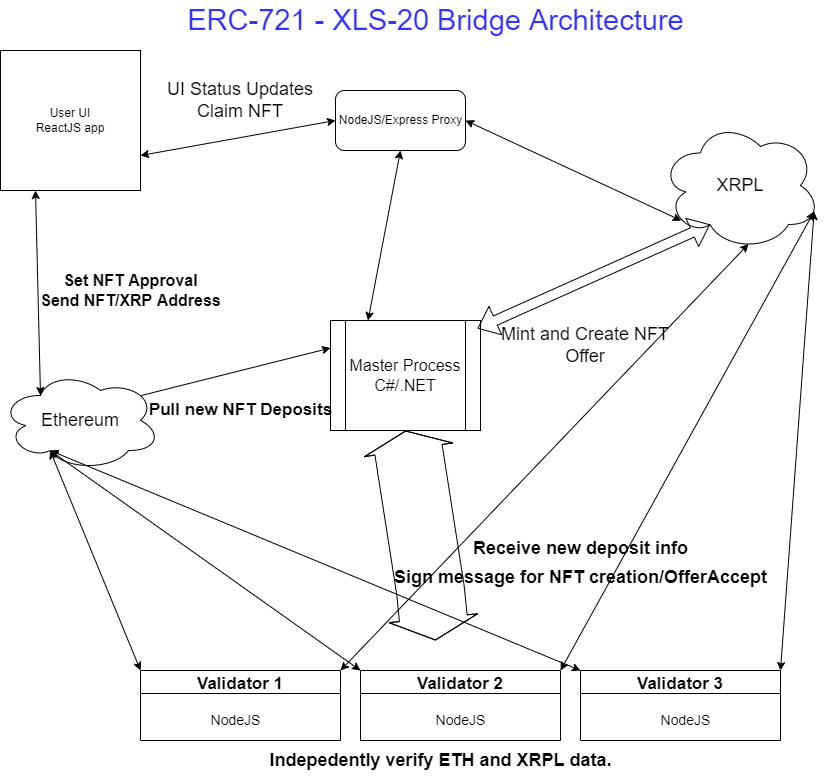

The diagram above was exported from draw.io. Its source (the exported page's mxGraphModel, read from the mxfile embedded in the PNG):
<mxGraphModel dx="1422" dy="794" grid="1" gridSize="10" guides="1" tooltips="1" connect="1" arrows="1" fold="1" page="1" pageScale="1" pageWidth="850" pageHeight="1100" math="0" shadow="0">
  <root>
    <mxCell id="0" />
    <mxCell id="1" parent="0" />
    <mxCell id="uxVGsSt-EmA0ZZSfZXsL-1" value="User UI&lt;br&gt;ReactJS app" style="whiteSpace=wrap;html=1;aspect=fixed;" parent="1" vertex="1">
      <mxGeometry x="40" y="70" width="140" height="140" as="geometry" />
    </mxCell>
    <mxCell id="uxVGsSt-EmA0ZZSfZXsL-2" value="&lt;span style=&quot;font-size: 18px&quot;&gt;Ethereum&lt;br&gt;&lt;/span&gt;" style="ellipse;shape=cloud;whiteSpace=wrap;html=1;" parent="1" vertex="1">
      <mxGeometry x="40" y="390" width="160" height="100" as="geometry" />
    </mxCell>
    <mxCell id="uxVGsSt-EmA0ZZSfZXsL-4" value="Set NFT Approval&lt;br&gt;Send NFT/XRP Address" style="text;strokeColor=none;fillColor=none;html=1;fontSize=16;fontStyle=1;verticalAlign=middle;align=center;" parent="1" vertex="1">
      <mxGeometry x="120" y="290" width="100" height="40" as="geometry" />
    </mxCell>
    <mxCell id="uxVGsSt-EmA0ZZSfZXsL-7" value="" style="endArrow=classic;startArrow=classic;html=1;rounded=0;exitX=0.25;exitY=0.25;exitDx=0;exitDy=0;exitPerimeter=0;entryX=0.25;entryY=1;entryDx=0;entryDy=0;" parent="1" source="uxVGsSt-EmA0ZZSfZXsL-2" target="uxVGsSt-EmA0ZZSfZXsL-1" edge="1">
      <mxGeometry width="50" height="50" relative="1" as="geometry">
        <mxPoint x="80" y="390" as="sourcePoint" />
        <mxPoint x="80" y="220" as="targetPoint" />
      </mxGeometry>
    </mxCell>
    <mxCell id="uxVGsSt-EmA0ZZSfZXsL-8" value="Master Process&lt;br&gt;C#/.NET" style="shape=process;whiteSpace=wrap;html=1;backgroundOutline=1;fontSize=16;" parent="1" vertex="1">
      <mxGeometry x="370" y="340" width="150" height="110" as="geometry" />
    </mxCell>
    <mxCell id="uxVGsSt-EmA0ZZSfZXsL-11" value="Pull new NFT Deposits" style="text;strokeColor=none;fillColor=none;html=1;fontSize=17;fontStyle=1;verticalAlign=middle;align=center;" parent="1" vertex="1">
      <mxGeometry x="230" y="410" width="100" height="40" as="geometry" />
    </mxCell>
    <mxCell id="uxVGsSt-EmA0ZZSfZXsL-12" value="Validator 3" style="swimlane;fontSize=17;" parent="1" vertex="1">
      <mxGeometry x="620" y="690" width="200" height="70" as="geometry" />
    </mxCell>
    <mxCell id="d3SKt4l2uF4QlXGXOtue-14" value="&lt;font color=&quot;#000000&quot; style=&quot;font-size: 14px&quot;&gt;NodeJS&lt;/font&gt;" style="text;html=1;resizable=0;autosize=1;align=center;verticalAlign=middle;points=[];fillColor=none;strokeColor=none;rounded=0;fontSize=29;fontColor=#3333FF;" parent="uxVGsSt-EmA0ZZSfZXsL-12" vertex="1">
      <mxGeometry x="70" y="20" width="70" height="50" as="geometry" />
    </mxCell>
    <mxCell id="uxVGsSt-EmA0ZZSfZXsL-14" value="Validator 1" style="swimlane;fontSize=17;" parent="1" vertex="1">
      <mxGeometry x="180" y="690" width="200" height="70" as="geometry" />
    </mxCell>
    <mxCell id="d3SKt4l2uF4QlXGXOtue-12" value="&lt;font color=&quot;#000000&quot; style=&quot;font-size: 14px&quot;&gt;NodeJS&lt;/font&gt;" style="text;html=1;resizable=0;autosize=1;align=center;verticalAlign=middle;points=[];fillColor=none;strokeColor=none;rounded=0;fontSize=29;fontColor=#3333FF;" parent="uxVGsSt-EmA0ZZSfZXsL-14" vertex="1">
      <mxGeometry x="60" y="20" width="70" height="50" as="geometry" />
    </mxCell>
    <mxCell id="uxVGsSt-EmA0ZZSfZXsL-15" value="Validator 2" style="swimlane;fontSize=17;" parent="1" vertex="1">
      <mxGeometry x="400" y="690" width="200" height="70" as="geometry" />
    </mxCell>
    <mxCell id="d3SKt4l2uF4QlXGXOtue-13" value="&lt;font color=&quot;#000000&quot; style=&quot;font-size: 14px&quot;&gt;NodeJS&lt;/font&gt;" style="text;html=1;resizable=0;autosize=1;align=center;verticalAlign=middle;points=[];fillColor=none;strokeColor=none;rounded=0;fontSize=29;fontColor=#3333FF;" parent="uxVGsSt-EmA0ZZSfZXsL-15" vertex="1">
      <mxGeometry x="65" y="20" width="70" height="50" as="geometry" />
    </mxCell>
    <mxCell id="uxVGsSt-EmA0ZZSfZXsL-20" value="" style="shape=flexArrow;endArrow=classic;startArrow=classic;html=1;rounded=0;fontSize=17;entryX=0.5;entryY=1;entryDx=0;entryDy=0;width=68;startSize=6.97;" parent="1" target="uxVGsSt-EmA0ZZSfZXsL-8" edge="1">
      <mxGeometry width="100" height="100" relative="1" as="geometry">
        <mxPoint x="475" y="660" as="sourcePoint" />
        <mxPoint x="460" y="590" as="targetPoint" />
        <Array as="points">
          <mxPoint x="470" y="610" />
        </Array>
      </mxGeometry>
    </mxCell>
    <mxCell id="uxVGsSt-EmA0ZZSfZXsL-21" value="&lt;span style=&quot;font-size: 18px&quot;&gt;Receive new deposit info&lt;br&gt;Sign message for NFT creation/OfferAccept&lt;br&gt;&lt;/span&gt;" style="text;strokeColor=none;fillColor=none;html=1;fontSize=24;fontStyle=1;verticalAlign=middle;align=center;" parent="1" vertex="1">
      <mxGeometry x="570" y="560" width="100" height="40" as="geometry" />
    </mxCell>
    <mxCell id="uxVGsSt-EmA0ZZSfZXsL-22" value="" style="endArrow=classic;startArrow=classic;html=1;rounded=0;fontSize=18;entryX=0.31;entryY=0.8;entryDx=0;entryDy=0;entryPerimeter=0;exitX=0;exitY=0;exitDx=0;exitDy=0;" parent="1" source="uxVGsSt-EmA0ZZSfZXsL-14" target="uxVGsSt-EmA0ZZSfZXsL-2" edge="1">
      <mxGeometry width="50" height="50" relative="1" as="geometry">
        <mxPoint x="400" y="610" as="sourcePoint" />
        <mxPoint x="450" y="560" as="targetPoint" />
      </mxGeometry>
    </mxCell>
    <mxCell id="uxVGsSt-EmA0ZZSfZXsL-23" value="" style="endArrow=classic;startArrow=classic;html=1;rounded=0;fontSize=18;entryX=0.31;entryY=0.8;entryDx=0;entryDy=0;entryPerimeter=0;exitX=0;exitY=0;exitDx=0;exitDy=0;" parent="1" source="uxVGsSt-EmA0ZZSfZXsL-15" target="uxVGsSt-EmA0ZZSfZXsL-2" edge="1">
      <mxGeometry width="50" height="50" relative="1" as="geometry">
        <mxPoint x="400" y="610" as="sourcePoint" />
        <mxPoint x="450" y="560" as="targetPoint" />
      </mxGeometry>
    </mxCell>
    <mxCell id="uxVGsSt-EmA0ZZSfZXsL-24" value="" style="endArrow=classic;startArrow=classic;html=1;rounded=0;fontSize=18;entryX=0.31;entryY=0.8;entryDx=0;entryDy=0;entryPerimeter=0;exitX=0;exitY=0;exitDx=0;exitDy=0;" parent="1" source="uxVGsSt-EmA0ZZSfZXsL-12" target="uxVGsSt-EmA0ZZSfZXsL-2" edge="1">
      <mxGeometry width="50" height="50" relative="1" as="geometry">
        <mxPoint x="400" y="610" as="sourcePoint" />
        <mxPoint x="450" y="560" as="targetPoint" />
      </mxGeometry>
    </mxCell>
    <mxCell id="uxVGsSt-EmA0ZZSfZXsL-25" value="Indepedently verify ETH and XRPL data." style="text;strokeColor=none;fillColor=none;html=1;fontSize=18;fontStyle=1;verticalAlign=middle;align=center;" parent="1" vertex="1">
      <mxGeometry x="430" y="760" width="100" height="40" as="geometry" />
    </mxCell>
    <mxCell id="uxVGsSt-EmA0ZZSfZXsL-26" value="XRPL" style="ellipse;shape=cloud;whiteSpace=wrap;html=1;fontSize=18;" parent="1" vertex="1">
      <mxGeometry x="700" y="140" width="160" height="130" as="geometry" />
    </mxCell>
    <mxCell id="uxVGsSt-EmA0ZZSfZXsL-27" value="" style="shape=flexArrow;endArrow=classic;startArrow=classic;html=1;rounded=0;fontSize=18;entryX=0.31;entryY=0.8;entryDx=0;entryDy=0;entryPerimeter=0;exitX=0.98;exitY=0.073;exitDx=0;exitDy=0;exitPerimeter=0;" parent="1" source="uxVGsSt-EmA0ZZSfZXsL-8" target="uxVGsSt-EmA0ZZSfZXsL-26" edge="1">
      <mxGeometry width="100" height="100" relative="1" as="geometry">
        <mxPoint x="510" y="360" as="sourcePoint" />
        <mxPoint x="650" y="190" as="targetPoint" />
      </mxGeometry>
    </mxCell>
    <mxCell id="uxVGsSt-EmA0ZZSfZXsL-28" value="Mint and Create NFT Offer" style="text;html=1;strokeColor=none;fillColor=none;align=center;verticalAlign=middle;whiteSpace=wrap;rounded=0;fontSize=18;" parent="1" vertex="1">
      <mxGeometry x="520" y="350" width="210" height="30" as="geometry" />
    </mxCell>
    <mxCell id="uxVGsSt-EmA0ZZSfZXsL-32" value="UI Status Updates&lt;br&gt;Claim NFT" style="text;html=1;strokeColor=none;fillColor=none;align=center;verticalAlign=middle;whiteSpace=wrap;rounded=0;fontSize=18;" parent="1" vertex="1">
      <mxGeometry x="190" y="90" width="180" height="60" as="geometry" />
    </mxCell>
    <mxCell id="d3SKt4l2uF4QlXGXOtue-1" value="" style="rounded=1;whiteSpace=wrap;html=1;" parent="1" vertex="1">
      <mxGeometry x="375" y="110" width="130" height="60" as="geometry" />
    </mxCell>
    <mxCell id="d3SKt4l2uF4QlXGXOtue-2" value="" style="endArrow=classic;startArrow=classic;html=1;rounded=0;entryX=0.5;entryY=1;entryDx=0;entryDy=0;exitX=0.25;exitY=0;exitDx=0;exitDy=0;" parent="1" source="uxVGsSt-EmA0ZZSfZXsL-8" target="d3SKt4l2uF4QlXGXOtue-1" edge="1">
      <mxGeometry width="50" height="50" relative="1" as="geometry">
        <mxPoint x="400" y="440" as="sourcePoint" />
        <mxPoint x="450" y="390" as="targetPoint" />
      </mxGeometry>
    </mxCell>
    <mxCell id="d3SKt4l2uF4QlXGXOtue-3" value="" style="endArrow=classic;startArrow=classic;html=1;rounded=0;entryX=0;entryY=0.5;entryDx=0;entryDy=0;exitX=1;exitY=0.75;exitDx=0;exitDy=0;" parent="1" source="uxVGsSt-EmA0ZZSfZXsL-1" target="d3SKt4l2uF4QlXGXOtue-1" edge="1">
      <mxGeometry width="50" height="50" relative="1" as="geometry">
        <mxPoint x="400" y="440" as="sourcePoint" />
        <mxPoint x="450" y="390" as="targetPoint" />
      </mxGeometry>
    </mxCell>
    <mxCell id="d3SKt4l2uF4QlXGXOtue-4" value="NodeJS/Express Proxy" style="text;html=1;resizable=0;autosize=1;align=center;verticalAlign=middle;points=[];fillColor=none;strokeColor=none;rounded=0;" parent="1" vertex="1">
      <mxGeometry x="370" y="130" width="140" height="20" as="geometry" />
    </mxCell>
    <mxCell id="d3SKt4l2uF4QlXGXOtue-5" value="" style="endArrow=classic;startArrow=classic;html=1;rounded=0;entryX=0.13;entryY=0.77;entryDx=0;entryDy=0;entryPerimeter=0;exitX=1;exitY=0.5;exitDx=0;exitDy=0;" parent="1" source="d3SKt4l2uF4QlXGXOtue-1" target="uxVGsSt-EmA0ZZSfZXsL-26" edge="1">
      <mxGeometry width="50" height="50" relative="1" as="geometry">
        <mxPoint x="400" y="440" as="sourcePoint" />
        <mxPoint x="450" y="390" as="targetPoint" />
      </mxGeometry>
    </mxCell>
    <mxCell id="d3SKt4l2uF4QlXGXOtue-6" value="" style="endArrow=classic;html=1;rounded=0;entryX=0;entryY=0.25;entryDx=0;entryDy=0;exitX=0.88;exitY=0.25;exitDx=0;exitDy=0;exitPerimeter=0;" parent="1" source="uxVGsSt-EmA0ZZSfZXsL-2" target="uxVGsSt-EmA0ZZSfZXsL-8" edge="1">
      <mxGeometry width="50" height="50" relative="1" as="geometry">
        <mxPoint x="400" y="430" as="sourcePoint" />
        <mxPoint x="450" y="380" as="targetPoint" />
      </mxGeometry>
    </mxCell>
    <mxCell id="d3SKt4l2uF4QlXGXOtue-8" value="" style="endArrow=classic;startArrow=classic;html=1;rounded=0;entryX=0.55;entryY=0.95;entryDx=0;entryDy=0;entryPerimeter=0;exitX=1;exitY=0;exitDx=0;exitDy=0;" parent="1" source="uxVGsSt-EmA0ZZSfZXsL-14" target="uxVGsSt-EmA0ZZSfZXsL-26" edge="1">
      <mxGeometry width="50" height="50" relative="1" as="geometry">
        <mxPoint x="400" y="430" as="sourcePoint" />
        <mxPoint x="450" y="380" as="targetPoint" />
      </mxGeometry>
    </mxCell>
    <mxCell id="d3SKt4l2uF4QlXGXOtue-9" value="" style="endArrow=classic;startArrow=classic;html=1;rounded=0;entryX=0.96;entryY=0.7;entryDx=0;entryDy=0;entryPerimeter=0;exitX=1;exitY=0;exitDx=0;exitDy=0;" parent="1" source="uxVGsSt-EmA0ZZSfZXsL-15" target="uxVGsSt-EmA0ZZSfZXsL-26" edge="1">
      <mxGeometry width="50" height="50" relative="1" as="geometry">
        <mxPoint x="400" y="430" as="sourcePoint" />
        <mxPoint x="450" y="380" as="targetPoint" />
      </mxGeometry>
    </mxCell>
    <mxCell id="d3SKt4l2uF4QlXGXOtue-10" value="" style="endArrow=classic;startArrow=classic;html=1;rounded=0;entryX=0.96;entryY=0.7;entryDx=0;entryDy=0;entryPerimeter=0;exitX=1;exitY=0;exitDx=0;exitDy=0;" parent="1" source="uxVGsSt-EmA0ZZSfZXsL-12" target="uxVGsSt-EmA0ZZSfZXsL-26" edge="1">
      <mxGeometry width="50" height="50" relative="1" as="geometry">
        <mxPoint x="400" y="430" as="sourcePoint" />
        <mxPoint x="450" y="380" as="targetPoint" />
      </mxGeometry>
    </mxCell>
    <mxCell id="d3SKt4l2uF4QlXGXOtue-11" value="ERC-721 - XLS-20 Bridge Architecture" style="text;html=1;resizable=0;autosize=1;align=center;verticalAlign=middle;points=[];fillColor=none;strokeColor=none;rounded=0;fontSize=29;fontColor=#3333FF;" parent="1" vertex="1">
      <mxGeometry x="220" y="20" width="510" height="40" as="geometry" />
    </mxCell>
  </root>
</mxGraphModel>